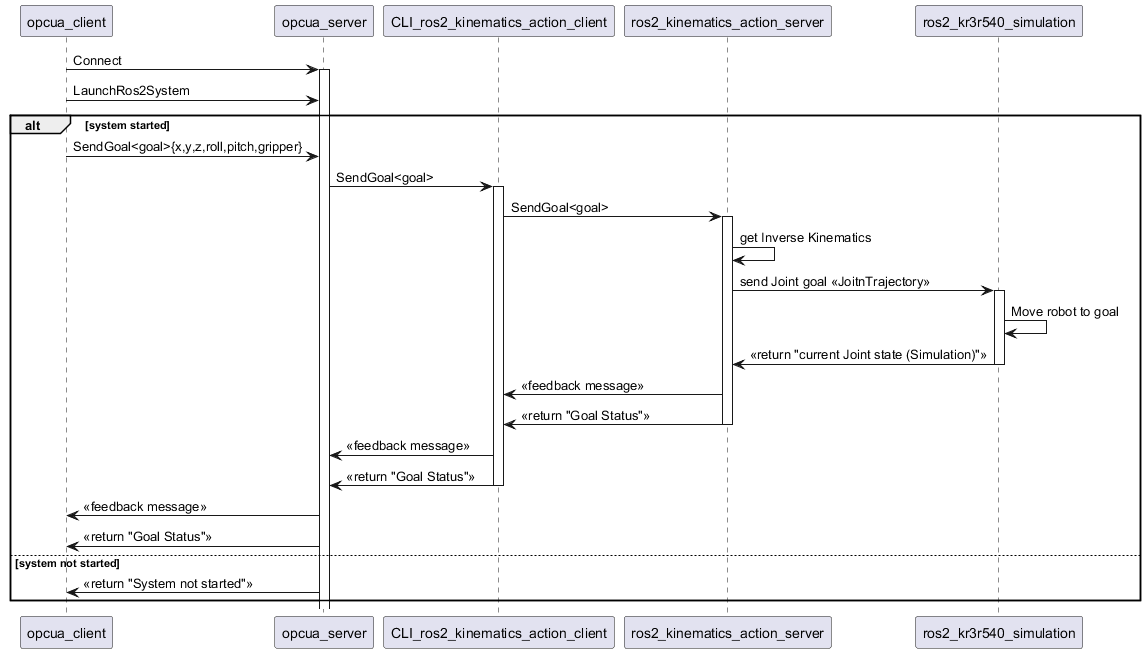

The diagram above was rendered by PlantUML. Its source (embedded in the PNG):
@startuml "Local Server Sequence Diagram - Send Goals"

participant "opcua_client" as opcua_client  order 1
participant "opcua_server" as opcua_server order 2
participant "CLI_ros2_kinematics_action_client" as CLI_ros2_action_client order 3
participant "ros2_kinematics_action_server" as ros2_action_server order 4
participant "ros2_kr3r540_simulation" as ros2_system order 5


opcua_client -> opcua_server: Connect
activate opcua_server

opcua_client -> opcua_server: LaunchRos2System

alt system started 
    opcua_client -> opcua_server: SendGoal<goal>{x,y,z,roll,pitch,gripper}
    opcua_server -> CLI_ros2_action_client: SendGoal<goal>
    activate CLI_ros2_action_client
    CLI_ros2_action_client -> ros2_action_server: SendGoal<goal>
    activate ros2_action_server
    ros2_action_server -> ros2_action_server : get Inverse Kinematics
    ros2_action_server -> ros2_system: send Joint goal <<JoitnTrajectory>>
    activate ros2_system
    ros2_system -> ros2_system: Move robot to goal
    ros2_system -> ros2_action_server: << return "current Joint state (Simulation)">>
    deactivate ros2_system
    ros2_action_server -> CLI_ros2_action_client: << feedback message >>
    ros2_action_server -> CLI_ros2_action_client: << return "Goal Status">>
    deactivate ros2_action_server
    CLI_ros2_action_client -> opcua_server: << feedback message >>
    CLI_ros2_action_client -> opcua_server: << return "Goal Status">>
    deactivate CLI_ros2_action_client
    opcua_server -> opcua_client: << feedback message >>
    opcua_server -> opcua_client: << return "Goal Status">>

else system not started
    opcua_server -> opcua_client: << return "System not started">>

end

@enduml